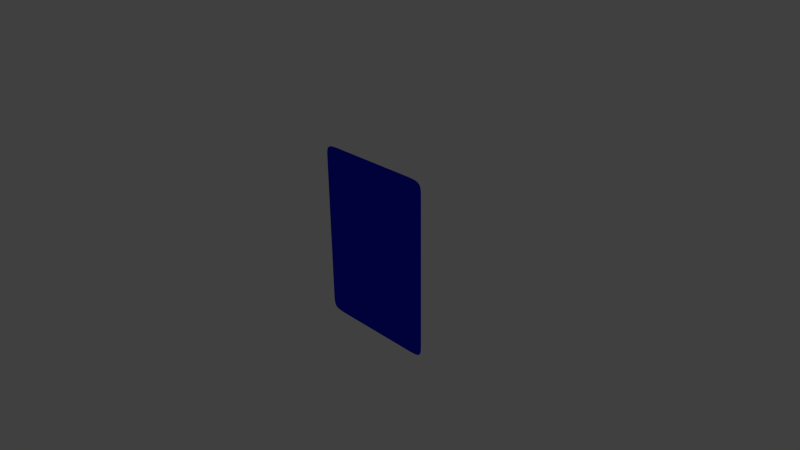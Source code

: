 # Source: CardOutline.blend  (saved by Blender 2.76.0; exported with 4.5.12 LTS)
import bpy
from mathutils import Matrix  # noqa: F401  (used for matrix-valued properties, if any)

bpy.ops.wm.read_factory_settings(use_empty=True)
scene = bpy.context.scene
scene.name = 'Scene'

# ---- collections
col_collection_1 = bpy.data.collections.new('Collection 1'); scene.collection.children.link(col_collection_1)

# ---- materials (node trees are filled in below, after node groups)
mat_cardoutline = bpy.data.materials.new('CardOutline')
mat_cardoutline.alpha_threshold = 0.0
mat_cardoutline.use_transparent_shadow = False
mat_cardoutline.diffuse_color = (0.0, 0.0119, 0.8, 1.0)
mat_cardoutline.roughness = 0.5

# ---- material node trees

# ---- world
world_world = bpy.data.worlds.new('World'); scene.world = world_world
world_world.color = (0.05088, 0.05088, 0.05088)
world_world.use_sun_shadow = False
world_world.sun_shadow_jitter_overblur = 0.0
world_world.cycles.sampling_method = 'MANUAL'
world_world.cycles.sample_map_resolution = 256

# ---- cameras
cam_camera = bpy.data.cameras.new('Camera')
cam_camera.clip_end = 100.0
cam_camera.lens = 35.0
cam_camera.sensor_width = 32.0
cam_camera.sensor_height = 18.0
cam_camera.ortho_scale = 7.314
cam_camera.dof.focus_distance = 0.0
cam_camera.dof.aperture_fstop = 128.0

# ---- lights
light_lamp = bpy.data.lights.new('Lamp', 'POINT')
light_lamp.transmission_factor = 0.0
light_lamp.cutoff_distance = 30.0
light_lamp.energy = 100.0
light_lamp.shadow_buffer_clip_start = 1.001
light_lamp.shadow_soft_size = 0.1
light_lamp.shadow_maximum_resolution = 0.006
light_lamp.use_absolute_resolution = True
light_lamp.cycles.use_multiple_importance_sampling = False

# ---- meshes
me_mesh = bpy.data.meshes.new('Mesh')
me_mesh.from_pydata([(-0.837, -0.01479, -1.137), (0.8408, -0.01479, -1.137), (-0.862, 0.0003048, 1.061), (-0.862, 0.0003048, 1.109), (-0.8614, 0.0003048, 1.143), (-0.859, 0.0003048, 1.172), (-0.8544, 0.0003048, 1.197), (-0.8473, 0.0003048, 1.217), (-0.837, 0.0003048, 1.234), (-0.8232, 0.0003048, 1.248), (-0.8055, 0.0003048, 1.258), (-0.7833, 0.0003048, 1.266), (-0.7562, 0.0003048, 1.272), (-0.7239, 0.0003048, 1.275), (-0.6857, 0.0003048, 1.277), (-0.6413, 0.0003048, 1.278), (-0.5903, 0.0003048, 1.278), (-0.5374, 0.0003048, 1.278), (0.8658, 0.0003048, 1.061), (0.8658, 0.0003048, -0.9643), (0.8659, 0.0003048, 1.109), (0.8652, 0.0003048, 1.143), (0.8628, 0.0003048, 1.172), (0.8582, 0.0003048, 1.197), (0.8511, 0.0003048, 1.217), (0.8408, 0.0003048, 1.234), (0.827, 0.0003048, 1.248), (0.8093, 0.0003048, 1.258), (0.7871, 0.0003048, 1.266), (0.76, 0.0003048, 1.272), (0.7277, 0.0003048, 1.275), (0.6895, 0.0003048, 1.277), (0.6451, 0.0003048, 1.278), (0.5941, 0.0003048, 1.278), (0.5412, 0.0003048, 1.278), (-0.862, 0.0003048, -0.9643), (-0.862, 0.0003048, -1.012), (-0.8614, 0.0003048, -1.046), (-0.859, 0.0003048, -1.075), (-0.8544, 0.0003048, -1.1), (-0.8473, 0.0003048, -1.12), (-0.837, 0.0003048, -1.137), (-0.8232, 0.0003048, -1.151), (-0.8055, 0.0003048, -1.161), (-0.7833, 0.0003048, -1.169), (-0.7562, 0.0003048, -1.174), (-0.7239, 0.0003048, -1.178), (-0.6857, 0.0003048, -1.18), (-0.6413, 0.0003048, -1.181), (-0.5903, 0.0003048, -1.181), (-0.5374, 0.0003048, -1.181), (0.8659, 0.0003048, -1.012), (0.8652, 0.0003048, -1.046), (0.8628, 0.0003048, -1.075), (0.8582, 0.0003048, -1.1), (0.8511, 0.0003048, -1.12), (0.8408, 0.0003048, -1.137), (0.827, 0.0003048, -1.151), (0.8093, 0.0003048, -1.161), (0.7871, 0.0003048, -1.169), (0.76, 0.0003048, -1.174), (0.7277, 0.0003048, -1.178), (0.6895, 0.0003048, -1.18), (0.6451, 0.0003048, -1.181), (0.5941, 0.0003048, -1.181), (0.5412, 0.0003048, -1.181), (0.8408, -0.003803, -1.137), (-0.837, -0.003803, -1.137), (0.001904, 0.0003048, -0.9643), (0.001904, 0.0003048, 1.061), (0.5707, 0.0003048, 1.258), (-0.5669, 0.0003048, -1.161), (0.5707, 0.0003048, -1.161), (-0.5669, 0.0003048, 1.258), (0.8363, 0.0003048, 1.081), (0.8068, 0.0003048, 1.101), (0.7773, 0.0003048, 1.12), (0.7478, 0.0003048, 1.14), (0.7281, 0.0003048, 1.153), (0.7183, 0.0003048, 1.16), (0.6986, 0.0003048, 1.173), (0.6888, 0.0003048, 1.179), (0.6593, 0.0003048, 1.199), (0.6298, 0.0003048, 1.219), (0.6002, 0.0003048, 1.239), (0.7084, 0.0003048, 1.166), (0.7379, 0.0003048, 1.147), (0.8363, 0.0003048, -0.984), (0.8068, 0.0003048, -1.004), (0.7773, 0.0003048, -1.023), (0.7478, 0.0003048, -1.043), (0.7183, 0.0003048, -1.063), (0.6947, 0.0003048, -1.078), (0.6888, 0.0003048, -1.082), (0.6593, 0.0003048, -1.102), (0.6298, 0.0003048, -1.122), (0.6002, 0.0003048, -1.141), (0.7124, 0.0003048, -1.067), (0.7065, 0.0003048, -1.071), (0.7006, 0.0003048, -1.075), (-0.8325, 0.0003048, -0.984), (-0.803, 0.0003048, -1.004), (-0.7735, 0.0003048, -1.023), (-0.744, 0.0003048, -1.043), (-0.7145, 0.0003048, -1.063), (-0.6909, 0.0003048, -1.078), (-0.685, 0.0003048, -1.082), (-0.6555, 0.0003048, -1.102), (-0.6259, 0.0003048, -1.122), (-0.5964, 0.0003048, -1.141), (-0.7086, 0.0003048, -1.067), (-0.7027, 0.0003048, -1.071), (-0.6968, 0.0003048, -1.075), (-0.8325, 0.0003048, 1.081), (-0.803, 0.0003048, 1.101), (-0.7735, 0.0003048, 1.12), (-0.744, 0.0003048, 1.14), (-0.7145, 0.0003048, 1.16), (-0.6909, 0.0003048, 1.176), (-0.685, 0.0003048, 1.179), (-0.6555, 0.0003048, 1.199), (-0.6259, 0.0003048, 1.219), (-0.5964, 0.0003048, 1.239), (-0.7086, 0.0003048, 1.164), (-0.7027, 0.0003048, 1.168), (-0.6968, 0.0003048, 1.172)], [(66, 56), (41, 67), (66, 1), (0, 67)], [(33, 32, 84), (32, 31, 83), (31, 30, 82), (4, 114, 3), (38, 37, 101), (3, 113, 2), (30, 29, 81), (29, 28, 80), (28, 27, 85), (26, 25, 79), (25, 24, 78), (24, 23, 86), (23, 22, 77), (22, 21, 76), (21, 20, 75), (20, 18, 74), (19, 68, 35, 18), (17, 73, 16), (16, 122, 15), (15, 121, 14), (36, 35, 100), (14, 120, 13), (34, 33, 70), (13, 119, 12), (12, 118, 11), (11, 125, 10), (6, 116, 5), (9, 124, 8), (5, 115, 4), (8, 123, 7), (7, 117, 6), (39, 38, 102), (40, 39, 103), (41, 40, 104), (42, 41, 110), (43, 42, 112), (44, 43, 105), (45, 44, 106), (46, 45, 107), (47, 46, 108), (48, 47, 109), (49, 48, 71), (51, 87, 19), (53, 88, 52), (54, 89, 53), (55, 90, 54), (56, 91, 55), (57, 97, 56), (58, 98, 57), (59, 92, 58), (60, 93, 59), (61, 94, 60), (62, 95, 61), (63, 96, 62), (64, 72, 63), (65, 50, 68), (34, 69, 17), (18, 69, 34), (2, 17, 69), (2, 18, 35), (9, 10, 124), (123, 117, 7), (117, 116, 6), (116, 115, 5), (115, 114, 4), (114, 113, 3), (119, 118, 12), (125, 124, 10), (124, 123, 8), (118, 125, 11), (120, 119, 13), (121, 120, 14), (122, 121, 15), (16, 73, 122), (82, 83, 31), (83, 84, 32), (70, 33, 84), (81, 82, 30), (80, 81, 29), (79, 85, 27), (85, 80, 28), (76, 77, 22), (75, 76, 21), (74, 75, 20), (77, 86, 23), (86, 78, 24), (78, 79, 25), (27, 26, 79), (50, 35, 68), (19, 65, 68), (37, 36, 100), (100, 101, 37), (101, 102, 38), (102, 103, 39), (103, 104, 40), (106, 107, 45), (107, 108, 46), (108, 109, 47), (109, 71, 48), (49, 71, 50), (104, 110, 41), (110, 111, 42), (111, 112, 42), (112, 105, 43), (105, 106, 44), (87, 52, 88), (51, 52, 87), (89, 88, 53), (90, 89, 54), (91, 90, 55), (95, 94, 61), (96, 95, 62), (72, 96, 63), (72, 64, 65), (94, 93, 60), (99, 58, 92), (93, 92, 59), (98, 58, 99), (98, 97, 57), (97, 91, 56)])
_uv = me_mesh.uv_layers.new(name='UVMap')
_uv.uv.foreach_set('vector', [0.7619, 0.006758, 0.7824, 0.006812, 0.7643, 0.02255, 0.7824, 0.006812, 0.8002, 0.007088, 0.7762, 0.03046, 0.8002, 0.007088, 0.8155, 0.007874, 0.788, 0.03837, 0.1773, 0.06092, 0.2008, 0.07791, 0.1771, 0.07448, 0.1783, 0.9517, 0.1773, 0.94, 0.2008, 0.9231, 0.1771, 0.07448, 0.1889, 0.08582, 0.1771, 0.09372, 0.8155, 0.007874, 0.8285, 0.00931, 0.7999, 0.04627, 0.8285, 0.00931, 0.8394, 0.01154, 0.8038, 0.04891, 0.8394, 0.01154, 0.8483, 0.01469, 0.8078, 0.05155, 0.8554, 0.01891, 0.861, 0.02434, 0.8117, 0.05418, 0.861, 0.02434, 0.8651, 0.03112, 0.8157, 0.05682, 0.8651, 0.03112, 0.868, 0.03938, 0.8196, 0.05945, 0.868, 0.03938, 0.8698, 0.04927, 0.8236, 0.06209, 0.8698, 0.04927, 0.8707, 0.06092, 0.8354, 0.07, 0.8707, 0.06092, 0.871, 0.07448, 0.8473, 0.07791, 0.871, 0.07448, 0.871, 0.09372, 0.8592, 0.08582, 0.871, 0.9072, 0.524, 0.9072, 0.1771, 0.9072, 0.871, 0.09372, 0.3074, 0.006733, 0.2956, 0.01464, 0.2862, 0.006758, 0.2862, 0.006758, 0.2837, 0.02255, 0.2657, 0.006812, 0.2657, 0.006812, 0.2719, 0.03046, 0.2479, 0.007088, 0.1771, 0.9265, 0.1771, 0.9072, 0.1889, 0.9151, 0.2479, 0.007088, 0.26, 0.03837, 0.2326, 0.007874, 0.7406, 0.006733, 0.7619, 0.006758, 0.7525, 0.01464, 0.2326, 0.007874, 0.2482, 0.04627, 0.2196, 0.00931, 0.2196, 0.00931, 0.2458, 0.04786, 0.2087, 0.01154, 0.2087, 0.01154, 0.2435, 0.04944, 0.1998, 0.01469, 0.1801, 0.03938, 0.2245, 0.06209, 0.1783, 0.04927, 0.1927, 0.01891, 0.2411, 0.05102, 0.1871, 0.02434, 0.1783, 0.04927, 0.2126, 0.07, 0.1773, 0.06092, 0.1871, 0.02434, 0.2387, 0.0526, 0.183, 0.03112, 0.183, 0.03112, 0.2363, 0.05418, 0.1801, 0.03938, 0.1801, 0.9616, 0.1783, 0.9517, 0.2126, 0.931, 0.183, 0.9698, 0.1801, 0.9616, 0.2245, 0.9389, 0.1871, 0.9766, 0.183, 0.9698, 0.2363, 0.9468, 0.1927, 0.9821, 0.1871, 0.9766, 0.2387, 0.9484, 0.1998, 0.9863, 0.1927, 0.9821, 0.2435, 0.9515, 0.2087, 0.9894, 0.1998, 0.9863, 0.2458, 0.9531, 0.2196, 0.9917, 0.2087, 0.9894, 0.2482, 0.9547, 0.2326, 0.9931, 0.2196, 0.9917, 0.26, 0.9626, 0.2479, 0.9939, 0.2326, 0.9931, 0.2719, 0.9705, 0.2657, 0.9942, 0.2479, 0.9939, 0.2837, 0.9784, 0.2862, 0.9942, 0.2657, 0.9942, 0.2956, 0.9863, 0.871, 0.9265, 0.8592, 0.9151, 0.871, 0.9072, 0.8698, 0.9517, 0.8473, 0.9231, 0.8707, 0.94, 0.868, 0.9616, 0.8354, 0.931, 0.8698, 0.9517, 0.8651, 0.9698, 0.8236, 0.9389, 0.868, 0.9616, 0.861, 0.9766, 0.8117, 0.9468, 0.8651, 0.9698, 0.8554, 0.9821, 0.8094, 0.9484, 0.861, 0.9766, 0.8483, 0.9863, 0.807, 0.9499, 0.8554, 0.9821, 0.8394, 0.9894, 0.8023, 0.9531, 0.8483, 0.9863, 0.8285, 0.9917, 0.7999, 0.9547, 0.8394, 0.9894, 0.8155, 0.9931, 0.788, 0.9626, 0.8285, 0.9917, 0.8002, 0.9939, 0.7762, 0.9705, 0.8155, 0.9931, 0.7824, 0.9942, 0.7643, 0.9784, 0.8002, 0.9939, 0.7619, 0.9942, 0.7525, 0.9863, 0.7824, 0.9942, 0.7406, 0.9942, 0.3074, 0.9942, 0.524, 0.9072, 0.7406, 0.006733, 0.524, 0.09372, 0.3074, 0.006733, 0.871, 0.09372, 0.524, 0.09372, 0.7406, 0.006733, 0.1771, 0.09372, 0.3074, 0.006733, 0.524, 0.09372, 0.1771, 0.09372, 0.871, 0.09372, 0.1771, 0.9072, 0.1927, 0.01891, 0.1998, 0.01469, 0.2411, 0.05102, 0.2387, 0.0526, 0.2363, 0.05418, 0.183, 0.03112, 0.2363, 0.05418, 0.2245, 0.06209, 0.1801, 0.03938, 0.2245, 0.06209, 0.2126, 0.07, 0.1783, 0.04927, 0.2126, 0.07, 0.2008, 0.07791, 0.1773, 0.06092, 0.2008, 0.07791, 0.1889, 0.08582, 0.1771, 0.07448, 0.2482, 0.04627, 0.2458, 0.04786, 0.2196, 0.00931, 0.2435, 0.04944, 0.2411, 0.05102, 0.1998, 0.01469, 0.2411, 0.05102, 0.2387, 0.0526, 0.1871, 0.02434, 0.2458, 0.04786, 0.2435, 0.04944, 0.2087, 0.01154, 0.26, 0.03837, 0.2482, 0.04627, 0.2326, 0.007874, 0.2719, 0.03046, 0.26, 0.03837, 0.2479, 0.007088, 0.2837, 0.02255, 0.2719, 0.03046, 0.2657, 0.006812, 0.2862, 0.006758, 0.2956, 0.01464, 0.2837, 0.02255, 0.788, 0.03837, 0.7762, 0.03046, 0.8002, 0.007088, 0.7762, 0.03046, 0.7643, 0.02255, 0.7824, 0.006812, 0.7525, 0.01464, 0.7619, 0.006758, 0.7643, 0.02255, 0.7999, 0.04627, 0.788, 0.03837, 0.8155, 0.007874, 0.8038, 0.04891, 0.7999, 0.04627, 0.8285, 0.00931, 0.8117, 0.05418, 0.8078, 0.05155, 0.8483, 0.01469, 0.8078, 0.05155, 0.8038, 0.04891, 0.8394, 0.01154, 0.8354, 0.07, 0.8236, 0.06209, 0.8698, 0.04927, 0.8473, 0.07791, 0.8354, 0.07, 0.8707, 0.06092, 0.8592, 0.08582, 0.8473, 0.07791, 0.871, 0.07448, 0.8236, 0.06209, 0.8196, 0.05945, 0.868, 0.03938, 0.8196, 0.05945, 0.8157, 0.05682, 0.8651, 0.03112, 0.8157, 0.05682, 0.8117, 0.05418, 0.861, 0.02434, 0.8483, 0.01469, 0.8554, 0.01891, 0.8117, 0.05418, 0.3074, 0.9942, 0.1771, 0.9072, 0.524, 0.9072, 0.871, 0.9072, 0.7406, 0.9942, 0.524, 0.9072, 0.1773, 0.94, 0.1771, 0.9265, 0.1889, 0.9151, 0.1889, 0.9151, 0.2008, 0.9231, 0.1773, 0.94, 0.2008, 0.9231, 0.2126, 0.931, 0.1783, 0.9517, 0.2126, 0.931, 0.2245, 0.9389, 0.1801, 0.9616, 0.2245, 0.9389, 0.2363, 0.9468, 0.183, 0.9698, 0.2482, 0.9547, 0.26, 0.9626, 0.2196, 0.9917, 0.26, 0.9626, 0.2719, 0.9705, 0.2326, 0.9931, 0.2719, 0.9705, 0.2837, 0.9784, 0.2479, 0.9939, 0.2837, 0.9784, 0.2956, 0.9863, 0.2657, 0.9942, 0.2862, 0.9942, 0.2956, 0.9863, 0.3074, 0.9942, 0.2363, 0.9468, 0.2387, 0.9484, 0.1871, 0.9766, 0.2387, 0.9484, 0.2411, 0.9499, 0.1927, 0.9821, 0.2411, 0.9499, 0.2435, 0.9515, 0.1927, 0.9821, 0.2435, 0.9515, 0.2458, 0.9531, 0.1998, 0.9863, 0.2458, 0.9531, 0.2482, 0.9547, 0.2087, 0.9894, 0.8592, 0.9151, 0.8707, 0.94, 0.8473, 0.9231, 0.871, 0.9265, 0.8707, 0.94, 0.8592, 0.9151, 0.8354, 0.931, 0.8473, 0.9231, 0.8698, 0.9517, 0.8236, 0.9389, 0.8354, 0.931, 0.868, 0.9616, 0.8117, 0.9468, 0.8236, 0.9389, 0.8651, 0.9698, 0.7762, 0.9705, 0.788, 0.9626, 0.8155, 0.9931, 0.7643, 0.9784, 0.7762, 0.9705, 0.8002, 0.9939, 0.7525, 0.9863, 0.7643, 0.9784, 0.7824, 0.9942, 0.7525, 0.9863, 0.7619, 0.9942, 0.7406, 0.9942, 0.788, 0.9626, 0.7999, 0.9547, 0.8285, 0.9917, 0.8046, 0.9515, 0.8483, 0.9863, 0.8023, 0.9531, 0.7999, 0.9547, 0.8023, 0.9531, 0.8394, 0.9894, 0.807, 0.9499, 0.8483, 0.9863, 0.8046, 0.9515, 0.807, 0.9499, 0.8094, 0.9484, 0.8554, 0.9821, 0.8094, 0.9484, 0.8117, 0.9468, 0.861, 0.9766])
me_mesh.materials.append(mat_cardoutline)
me_mesh.use_remesh_preserve_volume = False
me_mesh.use_remesh_preserve_attributes = False
me_mesh.use_mirror_vertex_groups = False
me_mesh.update()

# ---- objects
ob_outlinemodel = bpy.data.objects.new('OutlineModel', me_mesh)
ob_lamp = bpy.data.objects.new('Lamp', light_lamp)
ob_camera = bpy.data.objects.new('Camera', cam_camera)

# ---- transforms, parenting, visibility, modifiers, constraints
ob_outlinemodel.location = (0.0, 0.0, 0.0)
ob_outlinemodel.rotation_euler = (6.283, -0.0, 0.0)
ob_outlinemodel.lineart.crease_threshold = 0.0
ob_lamp.location = (4.076, 1.005, 5.904)
ob_lamp.rotation_euler = (0.6503, 0.05522, 1.866)
ob_lamp.lock_rotations_4d = False
ob_lamp.empty_display_type = 'ARROWS'
ob_lamp.color = (0.0, 0.0, 0.0, 0.0)
ob_lamp.lineart.crease_threshold = 0.0
ob_camera.location = (7.481, -6.508, 5.344)
ob_camera.rotation_euler = (1.109, 0.01082, 0.8149)
ob_camera.lock_rotations_4d = False
ob_camera.empty_display_type = 'ARROWS'
ob_camera.color = (0.0, 0.0, 0.0, 0.0)
ob_camera.display_type = 'WIRE'
ob_camera.lineart.crease_threshold = 0.0

# ---- collection membership
col_collection_1.objects.link(ob_outlinemodel)
col_collection_1.objects.link(ob_lamp)
col_collection_1.objects.link(ob_camera)

# ---- scene / render settings (as saved in the file)
scene.camera = ob_camera
scene.frame_start = 1; scene.frame_end = 250; scene.frame_set(1)
scene.render.engine = 'BLENDER_EEVEE_NEXT'
scene.render.resolution_percentage = 50
scene.render.dither_intensity = 0.0
scene.cycles.use_denoising = False
scene.cycles.samples = 10
scene.cycles.sampling_pattern = 'TABULATED_SOBOL'
scene.cycles.light_sampling_threshold = 0.0
scene.cycles.use_adaptive_sampling = False
scene.cycles.use_light_tree = False
scene.cycles.blur_glossy = 0.0
scene.cycles.pixel_filter_type = 'GAUSSIAN'
scene.cycles.sample_clamp_indirect = 0.0
scene.view_settings.view_transform = 'Standard'
bpy.context.view_layer.update()
